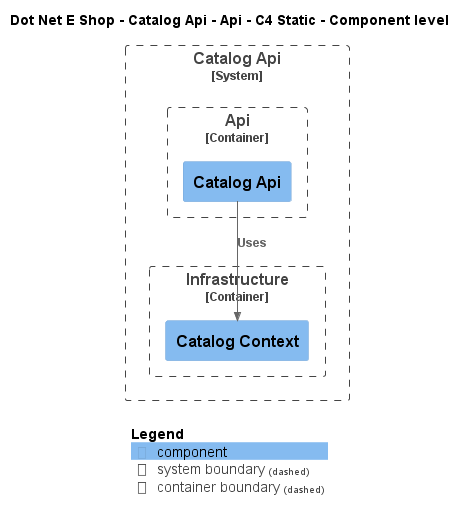

The diagram above was rendered by PlantUML. Its source (embedded in the PNG):
@startuml
!include ..\..\..\..\..\.c4s\C4_Component.puml

AddElementTag("c4interflow:lifecycle:new", $bgColor=green, $fontColor=#ffffff, $borderColor=green, $shadowing="False")
AddElementTag("c4interflow:lifecycle:changed", $bgColor=orange, $fontColor=#ffffff, $borderColor=orange, $shadowing="False")
AddElementTag("c4interflow:lifecycle:removed", $bgColor=red, $fontColor=#ffffff, $borderColor=red, $shadowing="False")

AddRelTag("c4interflow:lifecycle:new", $textColor=green, $lineColor=green)
AddRelTag("c4interflow:lifecycle:changed", $textColor=orange, $lineColor=orange)
AddRelTag("c4interflow:lifecycle:removed", $textColor=red, $lineColor=red)

SHOW_PERSON_PORTRAIT()
LAYOUT_TOP_DOWN()

skinparam linetype polyline

title Dot Net E Shop - Catalog Api - Api - C4 Static - Component level


System_Boundary(DotNetEShop.SoftwareSystems.CatalogApi, "Catalog Api") {
    
Container_Boundary(DotNetEShop.SoftwareSystems.CatalogApi.Containers.Api, "Api") {
    Component(DotNetEShop.SoftwareSystems.CatalogApi.Containers.Api.Components.CatalogApi, "Catalog Api", "", "")
}
    
Container_Boundary(DotNetEShop.SoftwareSystems.CatalogApi.Containers.Infrastructure, "Infrastructure") {
    Component(DotNetEShop.SoftwareSystems.CatalogApi.Containers.Infrastructure.Components.CatalogContext, "Catalog Context", "", "")
}
}

Rel(DotNetEShop.SoftwareSystems.CatalogApi.Containers.Api.Components.CatalogApi, DotNetEShop.SoftwareSystems.CatalogApi.Containers.Infrastructure.Components.CatalogContext, "Uses")


SHOW_LEGEND()
@enduml